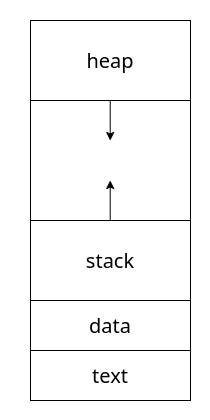

The diagram above was exported from draw.io. Its source (the exported page's mxGraphModel, read from the mxfile embedded in the PNG):
<mxGraphModel dx="271" dy="485" grid="1" gridSize="10" guides="1" tooltips="1" connect="1" arrows="1" fold="1" page="1" pageScale="1" pageWidth="827" pageHeight="1169" background="#ffffff" math="0" shadow="0">
  <root>
    <mxCell id="0" />
    <mxCell id="1" parent="0" />
    <mxCell id="294" value="" style="whiteSpace=wrap;html=1;strokeColor=none;" vertex="1" parent="1">
      <mxGeometry x="290" y="100" width="210" height="420" as="geometry" />
    </mxCell>
    <mxCell id="290" value="" style="whiteSpace=wrap;html=1;" vertex="1" parent="1">
      <mxGeometry x="320" y="120" width="160" height="380" as="geometry" />
    </mxCell>
    <mxCell id="284" value="heap" style="whiteSpace=wrap;html=1;fontSize=20;" vertex="1" parent="1">
      <mxGeometry x="320" y="120" width="160" height="80" as="geometry" />
    </mxCell>
    <mxCell id="286" value="stack" style="whiteSpace=wrap;html=1;fontSize=20;" vertex="1" parent="1">
      <mxGeometry x="320" y="320" width="160" height="80" as="geometry" />
    </mxCell>
    <mxCell id="288" value="data" style="whiteSpace=wrap;html=1;fontSize=20;" vertex="1" parent="1">
      <mxGeometry x="320" y="400" width="160" height="50" as="geometry" />
    </mxCell>
    <mxCell id="289" value="text" style="whiteSpace=wrap;html=1;fontSize=20;" vertex="1" parent="1">
      <mxGeometry x="320" y="450" width="160" height="50" as="geometry" />
    </mxCell>
    <mxCell id="291" value="" style="edgeStyle=none;orthogonalLoop=1;jettySize=auto;html=1;" edge="1" parent="1">
      <mxGeometry width="80" relative="1" as="geometry">
        <mxPoint x="399.71" y="320" as="sourcePoint" />
        <mxPoint x="399.71" y="280" as="targetPoint" />
        <Array as="points" />
      </mxGeometry>
    </mxCell>
    <mxCell id="293" value="" style="edgeStyle=none;orthogonalLoop=1;jettySize=auto;html=1;" edge="1" parent="1">
      <mxGeometry width="80" relative="1" as="geometry">
        <mxPoint x="399.71000000000004" y="200" as="sourcePoint" />
        <mxPoint x="399.71000000000004" y="240" as="targetPoint" />
        <Array as="points" />
      </mxGeometry>
    </mxCell>
  </root>
</mxGraphModel>